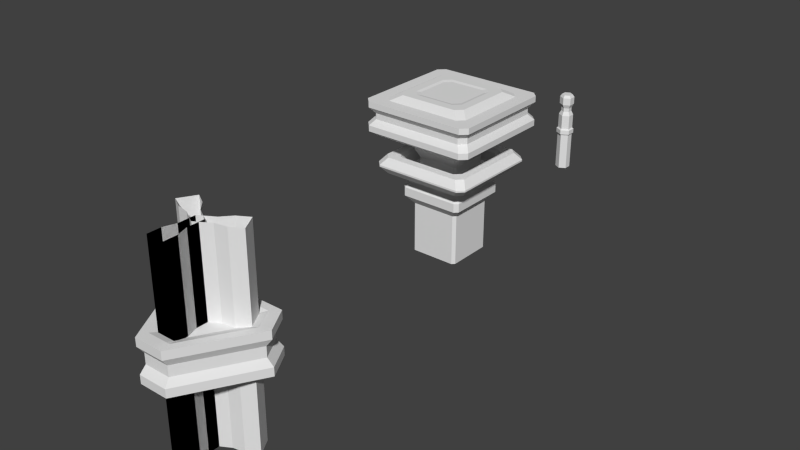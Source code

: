 # Source: buildings.blend  (saved by Blender 2.76.0; exported with 4.5.12 LTS)
import bpy
from mathutils import Matrix  # noqa: F401  (used for matrix-valued properties, if any)

bpy.ops.wm.read_factory_settings(use_empty=True)
scene = bpy.context.scene
scene.name = 'Scene'

# ---- collections
col_collection_1 = bpy.data.collections.new('Collection 1'); scene.collection.children.link(col_collection_1)

# ---- world
world_world = bpy.data.worlds.new('World'); scene.world = world_world
world_world.color = (0.05088, 0.05088, 0.05088)
world_world.use_sun_shadow = False
world_world.sun_shadow_jitter_overblur = 0.0
world_world.cycles.sampling_method = 'MANUAL'
world_world.cycles.sample_map_resolution = 256

# ---- meshes
me_cylinder = bpy.data.meshes.new('Cylinder')
me_cylinder.from_pydata([(-0.3292, 0.3247, 0.2041), (-0.4458, 0.1228, 0.2041), (-0.1165, -0.4475, 0.2041), (0.1165, -0.4475, 0.2041), (0.1165, -0.4475, -0.2041), (-0.1165, -0.4475, -0.2041), (0.143, -0.5492, -0.2041), (-0.143, -0.5492, -0.2041), (-0.143, -0.5492, 0.2041), (0.143, -0.5492, 0.2041), (-0.5471, 0.1507, -0.2041), (-0.4041, 0.3985, -0.2041), (-0.4041, 0.3985, 0.2041), (-0.5471, 0.1507, 0.2041), (0.4041, 0.3985, -0.2041), (0.5471, 0.1507, -0.2041), (0.5471, 0.1507, 0.2041), (0.4041, 0.3985, 0.2041), (-0.3292, 0.3247, -0.2041), (-0.4458, 0.1228, -0.2041), (0.3292, 0.3247, 0.2041), (0.4458, 0.1228, 0.2041), (0.4458, 0.1228, -0.2041), (0.3292, 0.3247, -0.2041), (-0.2199, 0.2169, -0.161), (0.2199, 0.2169, -0.161), (0.2978, 0.08204, -0.161), (-0.07785, -0.2989, -0.161), (-0.2978, 0.08204, -0.161), (-0.2978, 0.08204, 0.161), (-0.2199, 0.2169, 0.161), (0.07785, -0.2989, 0.161), (-0.07785, -0.2989, 0.161), (0.07785, -0.2989, -0.161), (0.2199, 0.2169, 0.161), (0.2978, 0.08204, 0.161), (0.143, -0.5492, -0.1224), (0.1292, -0.4962, -0.05061), (0.1292, -0.4962, 0.05061), (0.143, -0.5492, 0.1224), (-0.143, -0.5492, 0.1224), (-0.1292, -0.4962, 0.05061), (-0.1292, -0.4962, -0.05061), (-0.143, -0.5492, -0.1224), (-0.4041, 0.3985, 0.1224), (-0.3651, 0.36, 0.05061), (-0.3651, 0.36, -0.05061), (-0.4041, 0.3985, -0.1224), (-0.5471, 0.1507, -0.1224), (-0.4943, 0.1362, -0.05061), (-0.4943, 0.1362, 0.05061), (-0.5471, 0.1507, 0.1224), (0.5471, 0.1507, 0.1224), (0.4943, 0.1362, 0.05061), (0.4943, 0.1362, -0.05061), (0.5471, 0.1507, -0.1224), (0.4041, 0.3985, -0.1224), (0.3651, 0.36, -0.05061), (0.3651, 0.36, 0.05061), (0.4041, 0.3985, 0.1224)], [], [(52, 16, 9, 39), (9, 16, 21, 3), (23, 22, 26, 25), (44, 12, 17, 59), (40, 8, 13, 51), (39, 9, 8, 40), (47, 11, 10, 48), (55, 15, 14, 56), (8, 9, 3, 2), (3, 21, 35, 31), (10, 11, 18, 19), (7, 10, 19, 5), (14, 15, 22, 23), (17, 12, 0, 20), (6, 7, 5, 4), (11, 14, 23, 18), (12, 13, 1, 0), (16, 17, 20, 21), (13, 8, 2, 1), (15, 6, 4, 22), (30, 29, 32, 31, 35, 34), (33, 27, 28, 24, 25, 26), (21, 20, 34, 35), (2, 3, 31, 32), (20, 0, 30, 34), (5, 19, 28, 27), (4, 5, 27, 33), (19, 18, 24, 28), (1, 2, 32, 29), (18, 23, 25, 24), (22, 4, 33, 26), (0, 1, 29, 30), (16, 52, 59, 17), (52, 53, 58, 59), (53, 54, 57, 58), (54, 55, 56, 57), (12, 44, 51, 13), (44, 45, 50, 51), (45, 46, 49, 50), (46, 47, 48, 49), (6, 36, 43, 7), (36, 37, 42, 43), (37, 38, 41, 42), (38, 39, 40, 41), (7, 43, 48, 10), (43, 42, 49, 48), (42, 41, 50, 49), (41, 40, 51, 50), (11, 47, 56, 14), (47, 46, 57, 56), (46, 45, 58, 57), (45, 44, 59, 58), (15, 55, 36, 6), (55, 54, 37, 36), (54, 53, 38, 37), (53, 52, 39, 38)])
_uv = me_cylinder.uv_layers.new(name='UVMap')
_uv.uv.foreach_set('vector', [0.249, 0.4754, 0.2568, 0.6395, 0.2568, 0.6395, 0.249, 0.4754, 0.2568, 0.6395, 0.2568, 0.6395, 0.2568, 0.6395, 0.2568, 0.6395, 0.2568, 0.6395, 0.2568, 0.6395, 0.2568, 0.6395, 0.2568, 0.6395, 0.249, 0.4754, 0.2568, 0.6395, 0.2568, 0.6395, 0.249, 0.4754, 0.249, 0.4754, 0.2568, 0.6395, 0.2568, 0.6395, 0.249, 0.4754, 0.249, 0.4754, 0.2568, 0.6395, 0.2568, 0.6395, 0.249, 0.4754, 0.249, 0.4754, 0.2568, 0.6395, 0.2568, 0.6395, 0.249, 0.4754, 0.249, 0.4754, 0.2568, 0.6395, 0.2568, 0.6395, 0.249, 0.4754, 0.2568, 0.6395, 0.2568, 0.6395, 0.2568, 0.6395, 0.2568, 0.6395, 0.2568, 0.6395, 0.2568, 0.6395, 0.2568, 0.6395, 0.2568, 0.6395, 0.2568, 0.6395, 0.2568, 0.6395, 0.2568, 0.6395, 0.2568, 0.6395, 0.2568, 0.6395, 0.2568, 0.6395, 0.2568, 0.6395, 0.2568, 0.6395, 0.2568, 0.6395, 0.2568, 0.6395, 0.2568, 0.6395, 0.2568, 0.6395, 0.2568, 0.6395, 0.2568, 0.6395, 0.2568, 0.6395, 0.2568, 0.6395, 0.2568, 0.6395, 0.2568, 0.6395, 0.2568, 0.6395, 0.2568, 0.6395, 0.2568, 0.6395, 0.2568, 0.6395, 0.2568, 0.6395, 0.2568, 0.6395, 0.2568, 0.6395, 0.2568, 0.6395, 0.2568, 0.6395, 0.2568, 0.6395, 0.2568, 0.6395, 0.2568, 0.6395, 0.2568, 0.6395, 0.2568, 0.6395, 0.2568, 0.6395, 0.2568, 0.6395, 0.2568, 0.6395, 0.2568, 0.6395, 0.2568, 0.6395, 0.2568, 0.6395, 0.2568, 0.6395, 0.2568, 0.6395, 0.744, 0.6247, 0.744, 0.6247, 0.744, 0.6247, 0.744, 0.6247, 0.744, 0.6247, 0.744, 0.6247, 0.744, 0.6247, 0.744, 0.6247, 0.744, 0.6247, 0.744, 0.6247, 0.744, 0.6247, 0.744, 0.6247, 0.2568, 0.6395, 0.2568, 0.6395, 0.2568, 0.6395, 0.2568, 0.6395, 0.2568, 0.6395, 0.2568, 0.6395, 0.2568, 0.6395, 0.2568, 0.6395, 0.2568, 0.6395, 0.2568, 0.6395, 0.2568, 0.6395, 0.2568, 0.6395, 0.2568, 0.6395, 0.2568, 0.6395, 0.2568, 0.6395, 0.2568, 0.6395, 0.2568, 0.6395, 0.2568, 0.6395, 0.2568, 0.6395, 0.2568, 0.6395, 0.2568, 0.6395, 0.2568, 0.6395, 0.2568, 0.6395, 0.2568, 0.6395, 0.2568, 0.6395, 0.2568, 0.6395, 0.2568, 0.6395, 0.2568, 0.6395, 0.2568, 0.6395, 0.2568, 0.6395, 0.2568, 0.6395, 0.2568, 0.6395, 0.2568, 0.6395, 0.2568, 0.6395, 0.2568, 0.6395, 0.2568, 0.6395, 0.2568, 0.6395, 0.2568, 0.6395, 0.2568, 0.6395, 0.2568, 0.6395, 0.2568, 0.6395, 0.249, 0.4754, 0.249, 0.4754, 0.2568, 0.6395, 0.249, 0.4754, 0.249, 0.4754, 0.249, 0.4754, 0.249, 0.4754, 0.7583, 0.4844, 0.7583, 0.4844, 0.7583, 0.4844, 0.7583, 0.4844, 0.249, 0.4754, 0.249, 0.4754, 0.249, 0.4754, 0.249, 0.4754, 0.2568, 0.6395, 0.249, 0.4754, 0.249, 0.4754, 0.2568, 0.6395, 0.249, 0.4754, 0.249, 0.4754, 0.249, 0.4754, 0.249, 0.4754, 0.7583, 0.4844, 0.7583, 0.4844, 0.7583, 0.4844, 0.7583, 0.4844, 0.249, 0.4754, 0.249, 0.4754, 0.249, 0.4754, 0.249, 0.4754, 0.2568, 0.6395, 0.249, 0.4754, 0.249, 0.4754, 0.2568, 0.6395, 0.249, 0.4754, 0.249, 0.4754, 0.249, 0.4754, 0.249, 0.4754, 0.7583, 0.4844, 0.7583, 0.4844, 0.7583, 0.4844, 0.7583, 0.4844, 0.249, 0.4754, 0.249, 0.4754, 0.249, 0.4754, 0.249, 0.4754, 0.2568, 0.6395, 0.249, 0.4754, 0.249, 0.4754, 0.2568, 0.6395, 0.249, 0.4754, 0.249, 0.4754, 0.249, 0.4754, 0.249, 0.4754, 0.7583, 0.4844, 0.7583, 0.4844, 0.7583, 0.4844, 0.7583, 0.4844, 0.249, 0.4754, 0.249, 0.4754, 0.249, 0.4754, 0.249, 0.4754, 0.2568, 0.6395, 0.249, 0.4754, 0.249, 0.4754, 0.2568, 0.6395, 0.249, 0.4754, 0.249, 0.4754, 0.249, 0.4754, 0.249, 0.4754, 0.7583, 0.4844, 0.7583, 0.4844, 0.7583, 0.4844, 0.7583, 0.4844, 0.249, 0.4754, 0.249, 0.4754, 0.249, 0.4754, 0.249, 0.4754, 0.2568, 0.6395, 0.249, 0.4754, 0.249, 0.4754, 0.2568, 0.6395, 0.249, 0.4754, 0.249, 0.4754, 0.249, 0.4754, 0.249, 0.4754, 0.7583, 0.4844, 0.7583, 0.4844, 0.7583, 0.4844, 0.7583, 0.4844, 0.249, 0.4754, 0.249, 0.4754, 0.249, 0.4754, 0.249, 0.4754])
me_cylinder.use_remesh_preserve_volume = False
me_cylinder.use_remesh_preserve_attributes = False
me_cylinder.use_mirror_vertex_groups = False
me_cylinder.update()
me_cube = bpy.data.meshes.new('Cube')
me_cube.from_pydata([(-0.08944, -0.3845, 1.0), (0.08944, -0.3845, 1.0), (-0.08944, -0.3845, -1.0), (0.08944, -0.3845, -1.0), (0.08944, -0.253, 1.0), (0.05012, -0.1391, 1.0), (0.05012, 0.02761, 1.0), (0.05012, 0.02761, -1.0), (0.05012, -0.1391, -1.0), (0.08944, -0.253, -1.0), (-0.05012, 0.02761, 1.0), (-0.05012, -0.1391, 1.0), (-0.08944, -0.253, 1.0), (-0.08944, -0.253, -1.0), (-0.05012, -0.1391, -1.0), (-0.05012, 0.02761, -1.0), (-0.2883, 0.2697, 1.0), (-0.3777, 0.1148, 1.0), (-0.2883, 0.2697, -1.0), (-0.3777, 0.1148, -1.0), (-0.2638, 0.04905, 1.0), (-0.1455, 0.02613, 1.0), (-0.001151, -0.05721, 1.0), (-0.001151, -0.05721, -1.0), (-0.1455, 0.02613, -1.0), (-0.2638, 0.04905, -1.0), (0.04897, 0.0296, 1.0), (-0.09537, 0.1129, 1.0), (-0.1744, 0.204, 1.0), (-0.1744, 0.204, -1.0), (-0.09537, 0.1129, -1.0), (0.04897, 0.0296, -1.0), (0.3777, 0.1148, 1.0), (0.2883, 0.2697, 1.0), (0.3777, 0.1148, -1.0), (0.2883, 0.2697, -1.0), (0.1744, 0.204, 1.0), (0.09537, 0.1129, 1.0), (-0.04897, 0.0296, 1.0), (-0.04897, 0.0296, -1.0), (0.09537, 0.1129, -1.0), (0.1744, 0.204, -1.0), (0.001152, -0.05721, 1.0), (0.1455, 0.02613, 1.0), (0.2638, 0.04905, 1.0), (0.2638, 0.04905, -1.0), (0.1455, 0.02613, -1.0), (0.001152, -0.05721, -1.0), (-0.08944, -0.3845, 1.0), (0.08944, -0.3845, 1.0), (-0.08944, -0.3845, -1.0), (0.08944, -0.3845, -1.0), (0.08944, -0.253, 1.0), (0.05012, -0.1391, 1.0), (0.05012, 0.02761, 1.0), (0.05012, 0.02761, -1.0), (0.05012, -0.1391, -1.0), (0.08944, -0.253, -1.0), (-0.05012, 0.02761, 1.0), (-0.05012, -0.1391, 1.0), (-0.08944, -0.253, 1.0), (-0.08944, -0.253, -1.0), (-0.05012, -0.1391, -1.0), (-0.05012, 0.02761, -1.0)], [], [(9, 8, 5, 4), (3, 9, 4, 1), (3, 1, 0, 2), (8, 7, 6, 5), (0, 12, 13, 2), (12, 11, 14, 13), (11, 10, 15, 14), (25, 24, 21, 20), (19, 25, 20, 17), (19, 17, 16, 18), (24, 23, 22, 21), (16, 28, 29, 18), (28, 27, 30, 29), (27, 26, 31, 30), (41, 40, 37, 36), (35, 41, 36, 33), (35, 33, 32, 34), (40, 39, 38, 37), (32, 44, 45, 34), (44, 43, 46, 45), (43, 42, 47, 46), (57, 56, 53, 52), (51, 57, 52, 49), (51, 49, 48, 50), (56, 55, 54, 53), (48, 60, 61, 50), (60, 59, 62, 61), (59, 58, 63, 62)])
_uv = me_cube.uv_layers.new(name='UVMap')
_uv.uv.foreach_set('vector', [0.1604, 0.4951, 0.1604, 0.4951, 0.1604, 0.4951, 0.1604, 0.4951, 0.1604, 0.4951, 0.1604, 0.4951, 0.1604, 0.4951, 0.1604, 0.4951, 0.1604, 0.4951, 0.1604, 0.4951, 0.1604, 0.4951, 0.1604, 0.4951, 0.7559, 0.4803, 0.7559, 0.4803, 0.7559, 0.4803, 0.7559, 0.4803, 0.1604, 0.4951, 0.1604, 0.4951, 0.1604, 0.4951, 0.1604, 0.4951, 0.1604, 0.4951, 0.1604, 0.4951, 0.1604, 0.4951, 0.1604, 0.4951, 0.7559, 0.4803, 0.7559, 0.4803, 0.7559, 0.4803, 0.7559, 0.4803, 0.1604, 0.4951, 0.1604, 0.4951, 0.1604, 0.4951, 0.1604, 0.4951, 0.1604, 0.4951, 0.1604, 0.4951, 0.1604, 0.4951, 0.1604, 0.4951, 0.1604, 0.4951, 0.1604, 0.4951, 0.1604, 0.4951, 0.1604, 0.4951, 0.7559, 0.4803, 0.7559, 0.4803, 0.7559, 0.4803, 0.7559, 0.4803, 0.1604, 0.4951, 0.1604, 0.4951, 0.1604, 0.4951, 0.1604, 0.4951, 0.1604, 0.4951, 0.1604, 0.4951, 0.1604, 0.4951, 0.1604, 0.4951, 0.7559, 0.4803, 0.7559, 0.4803, 0.7559, 0.4803, 0.7559, 0.4803, 0.1604, 0.4951, 0.1604, 0.4951, 0.1604, 0.4951, 0.1604, 0.4951, 0.1604, 0.4951, 0.1604, 0.4951, 0.1604, 0.4951, 0.1604, 0.4951, 0.1604, 0.4951, 0.1604, 0.4951, 0.1604, 0.4951, 0.1604, 0.4951, 0.7559, 0.4803, 0.7559, 0.4803, 0.7559, 0.4803, 0.7559, 0.4803, 0.1604, 0.4951, 0.1604, 0.4951, 0.1604, 0.4951, 0.1604, 0.4951, 0.1604, 0.4951, 0.1604, 0.4951, 0.1604, 0.4951, 0.1604, 0.4951, 0.7559, 0.4803, 0.7559, 0.4803, 0.7559, 0.4803, 0.7559, 0.4803, 0.1604, 0.4951, 0.1604, 0.4951, 0.1604, 0.4951, 0.1604, 0.4951, 0.1604, 0.4951, 0.1604, 0.4951, 0.1604, 0.4951, 0.1604, 0.4951, 0.1604, 0.4951, 0.1604, 0.4951, 0.1604, 0.4951, 0.1604, 0.4951, 0.7559, 0.4803, 0.7559, 0.4803, 0.7559, 0.4803, 0.7559, 0.4803, 0.1604, 0.4951, 0.1604, 0.4951, 0.1604, 0.4951, 0.1604, 0.4951, 0.1604, 0.4951, 0.1604, 0.4951, 0.1604, 0.4951, 0.1604, 0.4951, 0.7559, 0.4803, 0.7559, 0.4803, 0.7559, 0.4803, 0.7559, 0.4803])
me_cube.use_remesh_preserve_volume = False
me_cube.use_remesh_preserve_attributes = False
me_cube.use_mirror_vertex_groups = False
me_cube.update()
me_torus = bpy.data.meshes.new('Torus')
me_torus.from_pydata([(0.5029, 0.5633, 1.058), (0.5633, 0.5029, 1.058), (0.5029, 0.5633, 0.7718), (0.5633, 0.5029, 0.7718), (0.5633, -0.5029, 1.058), (0.5029, -0.5633, 1.058), (0.5633, -0.5029, 0.7718), (0.5029, -0.5633, 0.7718), (-0.5633, 0.5029, 1.058), (-0.5029, 0.5633, 1.058), (-0.5633, 0.5029, 0.7718), (-0.5029, 0.5633, 0.7718), (-0.5029, -0.5633, 1.058), (-0.5633, -0.5029, 1.058), (-0.5029, -0.5633, 0.7718), (-0.5633, -0.5029, 0.7718), (0.5029, -0.5633, 1.001), (0.5633, -0.5029, 1.001), (0.4566, -0.5169, 0.9437), (0.5169, -0.4566, 0.9437), (0.4566, -0.5169, 0.8864), (0.5169, -0.4566, 0.8864), (0.5633, -0.5029, 0.8291), (0.5029, -0.5633, 0.8291), (0.5633, 0.5029, 1.001), (0.5029, 0.5633, 1.001), (0.5169, 0.4566, 0.9437), (0.4566, 0.5169, 0.9437), (0.5169, 0.4566, 0.8864), (0.4566, 0.5169, 0.8864), (0.5029, 0.5633, 0.8291), (0.5633, 0.5029, 0.8291), (-0.5029, 0.5633, 1.001), (-0.5633, 0.5029, 1.001), (-0.4566, 0.5169, 0.9437), (-0.5169, 0.4566, 0.9437), (-0.4566, 0.5169, 0.8864), (-0.5169, 0.4566, 0.8864), (-0.5633, 0.5029, 0.8291), (-0.5029, 0.5633, 0.8291), (-0.5029, -0.5633, 0.8291), (-0.5633, -0.5029, 0.8291), (-0.4566, -0.5169, 0.8864), (-0.5169, -0.4566, 0.8864), (-0.4566, -0.5169, 0.9437), (-0.5169, -0.4566, 0.9437), (-0.5633, -0.5029, 1.001), (-0.5029, -0.5633, 1.001), (0.3726, 0.433, 1.058), (0.433, 0.3726, 1.058), (0.433, -0.3726, 1.058), (0.3726, -0.433, 1.058), (-0.433, 0.3726, 1.058), (-0.3726, 0.433, 1.058), (-0.3726, -0.433, 1.058), (-0.433, -0.3726, 1.058), (0.2862, 0.3466, 1.107), (0.3466, 0.2862, 1.107), (0.3466, -0.2862, 1.107), (0.2862, -0.3466, 1.107), (-0.3466, 0.2862, 1.107), (-0.2862, 0.3466, 1.107), (-0.2862, -0.3466, 1.107), (-0.3466, -0.2862, 1.107), (0.1975, 0.2579, 1.107), (0.2579, 0.1975, 1.107), (0.2579, -0.1975, 1.107), (0.1975, -0.2579, 1.107), (-0.2579, 0.1975, 1.107), (-0.1975, 0.2579, 1.107), (-0.1975, -0.2579, 1.107), (-0.2579, -0.1975, 1.107), (0.2252, 0.1648, 1.1), (0.1648, 0.2252, 1.1), (0.1648, -0.2252, 1.1), (0.2252, -0.1648, 1.1), (-0.1648, 0.2252, 1.1), (-0.2252, 0.1648, 1.1), (-0.2252, -0.1648, 1.1), (-0.1648, -0.2252, 1.1), (0.4242, -0.4751, 0.7118), (0.4751, -0.4242, 0.7118), (0.4751, 0.4242, 0.7118), (0.4242, 0.4751, 0.7118), (-0.4242, 0.4751, 0.7118), (-0.4751, 0.4242, 0.7118), (-0.4751, -0.4242, 0.7118), (-0.4242, -0.4751, 0.7118), (0.2993, -0.3353, 0.7118), (0.3353, -0.2993, 0.7118), (0.3353, 0.2993, 0.7118), (0.2993, 0.3353, 0.7118), (-0.2993, 0.3353, 0.7118), (-0.3353, 0.2993, 0.7118), (-0.3353, -0.2993, 0.7118), (-0.2993, -0.3353, 0.7118), (0.2013, -0.2254, 0.7465), (0.2254, -0.2013, 0.7465), (0.2254, 0.2013, 0.7465), (0.2013, 0.2254, 0.7465), (-0.2013, 0.2254, 0.7465), (-0.2254, 0.2013, 0.7465), (-0.2254, -0.2013, 0.7465), (-0.2013, -0.2254, 0.7465), (-0.2223, -0.249, 0.6544), (-0.249, -0.2223, 0.6544), (-0.249, 0.2223, 0.6544), (-0.2223, 0.249, 0.6544), (0.2223, 0.249, 0.6544), (0.249, 0.2223, 0.6544), (0.249, -0.2223, 0.6544), (0.2223, -0.249, 0.6544), (0.249, 0.2223, 0.5687), (0.249, -0.2223, 0.5687), (-0.2223, 0.249, 0.5687), (0.2223, 0.249, 0.5687), (-0.249, -0.2223, 0.5687), (-0.249, 0.2223, 0.5687), (0.2223, -0.249, 0.5687), (-0.2223, -0.249, 0.5687), (0.209, 0.1866, 0.487), (0.209, -0.1866, 0.487), (-0.1866, 0.209, 0.487), (0.1866, 0.209, 0.487), (-0.209, -0.1866, 0.487), (-0.209, 0.1866, 0.487), (0.1866, -0.209, 0.487), (-0.1866, -0.209, 0.487), (0.209, 0.1866, 0.4199), (0.209, -0.1866, 0.4199), (-0.1866, 0.209, 0.4199), (0.1866, 0.209, 0.4199), (-0.209, -0.1866, 0.4199), (-0.209, 0.1866, 0.4199), (0.1866, -0.209, 0.4199), (-0.1866, -0.209, 0.4199), (0.2459, 0.2196, 0.3173), (0.2459, -0.2196, 0.3173), (-0.2196, 0.2459, 0.3173), (0.2196, 0.2459, 0.3173), (-0.2459, -0.2196, 0.3173), (-0.2459, 0.2196, 0.3173), (0.2196, -0.2459, 0.3173), (-0.2196, -0.2459, 0.3173), (0.2459, 0.2196, -0.4754), (0.2459, -0.2196, -0.4754), (-0.2196, 0.2459, -0.4754), (0.2196, 0.2459, -0.4754), (-0.2459, -0.2196, -0.4754), (-0.2459, 0.2196, -0.4754), (0.2196, -0.2459, -0.4754), (-0.2196, -0.2459, -0.4754), (-0.4969, -0.4374, 0.42), (-0.4399, -0.3805, 0.3492), (-0.3805, -0.4399, 0.3492), (-0.4374, -0.4969, 0.42), (-0.4374, -0.4969, 0.437), (-0.3805, -0.4399, 0.5078), (-0.4399, -0.3805, 0.5078), (-0.4969, -0.4374, 0.437), (-0.4374, 0.4969, 0.42), (-0.3805, 0.4399, 0.3492), (-0.4399, 0.3805, 0.3492), (-0.4969, 0.4374, 0.42), (-0.4969, 0.4374, 0.437), (-0.4399, 0.3805, 0.5078), (-0.3805, 0.4399, 0.5078), (-0.4374, 0.4969, 0.437), (0.4374, -0.4969, 0.42), (0.3805, -0.4399, 0.3492), (0.4399, -0.3805, 0.3492), (0.4969, -0.4374, 0.42), (0.4969, -0.4374, 0.437), (0.4399, -0.3805, 0.5078), (0.3805, -0.4399, 0.5078), (0.4374, -0.4969, 0.437), (0.4969, 0.4374, 0.42), (0.4399, 0.3805, 0.3492), (0.3805, 0.4399, 0.3492), (0.4374, 0.4969, 0.42), (0.4374, 0.4969, 0.437), (0.3805, 0.4399, 0.5078), (0.4399, 0.3805, 0.5078), (0.4969, 0.4374, 0.437), (-0.2976, -0.357, 0.5078), (-0.2694, -0.3288, 0.4728), (-0.3288, -0.2694, 0.4728), (-0.357, -0.2976, 0.5078), (-0.357, 0.2976, 0.5078), (-0.3288, 0.2694, 0.4728), (-0.2694, 0.3288, 0.4728), (-0.2976, 0.357, 0.5078), (-0.2976, 0.357, 0.3492), (-0.2694, 0.3288, 0.3842), (-0.3288, 0.2694, 0.3842), (-0.357, 0.2976, 0.3492), (-0.357, -0.2976, 0.3492), (-0.3288, -0.2694, 0.3842), (-0.2694, -0.3288, 0.3842), (-0.2976, -0.357, 0.3492), (0.2976, 0.357, 0.5078), (0.2694, 0.3288, 0.4728), (0.3288, 0.2694, 0.4728), (0.357, 0.2976, 0.5078), (0.357, 0.2976, 0.3492), (0.3288, 0.2694, 0.3842), (0.2694, 0.3288, 0.3842), (0.2976, 0.357, 0.3492), (0.357, -0.2976, 0.5078), (0.3288, -0.2694, 0.4728), (0.2694, -0.3288, 0.4728), (0.2976, -0.357, 0.5078), (0.2976, -0.357, 0.3492), (0.2694, -0.3288, 0.3842), (0.3288, -0.2694, 0.3842), (0.357, -0.2976, 0.3492), (-0.2196, -0.2459, 0.2789), (-0.2839, -0.318, 0.1935), (-0.2839, -0.318, 0.1081), (-0.2196, -0.2459, 0.02269), (0.2196, -0.2459, 0.02269), (0.2839, -0.318, 0.1081), (0.2839, -0.318, 0.1935), (0.2196, -0.2459, 0.2789), (0.2196, 0.2459, 0.2789), (0.2839, 0.318, 0.1935), (0.2839, 0.318, 0.1081), (0.2196, 0.2459, 0.02269), (-0.2196, 0.2459, 0.02269), (-0.2839, 0.318, 0.1081), (-0.2839, 0.318, 0.1935), (-0.2196, 0.2459, 0.2789), (0.2459, 0.2196, 0.2789), (0.318, 0.2839, 0.1935), (0.318, 0.2839, 0.1081), (0.2459, 0.2196, 0.02269), (-0.2459, -0.2196, 0.2789), (-0.318, -0.2839, 0.1935), (-0.318, -0.2839, 0.1081), (-0.2459, -0.2196, 0.02269), (-0.2459, 0.2196, 0.2789), (-0.318, 0.2839, 0.1935), (-0.318, 0.2839, 0.1081), (-0.2459, 0.2196, 0.02269), (0.2459, -0.2196, 0.2789), (0.318, -0.2839, 0.1935), (0.318, -0.2839, 0.1081), (0.2459, -0.2196, 0.02269)], [], [(8, 13, 55, 52), (5, 12, 47, 16), (31, 22, 6, 3), (39, 30, 2, 11), (23, 40, 14, 7), (24, 17, 19, 26), (41, 38, 10, 15), (45, 35, 37, 43), (43, 37, 38, 41), (48, 53, 61, 56), (4, 1, 49, 50), (34, 27, 29, 36), (36, 29, 30, 39), (46, 33, 35, 45), (0, 9, 53, 48), (16, 47, 44, 18), (18, 44, 42, 20), (20, 42, 40, 23), (12, 5, 51, 54), (26, 19, 21, 28), (28, 21, 22, 31), (32, 25, 27, 34), (56, 61, 69, 64), (13, 8, 33, 46), (11, 2, 83, 84), (9, 0, 25, 32), (58, 57, 65, 66), (54, 51, 59, 62), (50, 49, 57, 58), (52, 55, 63, 60), (68, 71, 78, 77), (60, 63, 71, 68), (64, 69, 76, 73), (62, 59, 67, 70), (74, 75, 72, 73, 76, 77, 78, 79), (70, 67, 74, 79), (66, 65, 72, 75), (23, 7, 6, 22), (31, 3, 2, 30), (39, 11, 10, 38), (47, 12, 13, 46), (5, 16, 17, 4), (16, 18, 19, 17), (18, 20, 21, 19), (20, 23, 22, 21), (1, 24, 25, 0), (24, 26, 27, 25), (26, 28, 29, 27), (28, 31, 30, 29), (9, 32, 33, 8), (32, 34, 35, 33), (34, 36, 37, 35), (36, 39, 38, 37), (14, 40, 41, 15), (40, 42, 43, 41), (42, 44, 45, 43), (44, 47, 46, 45), (4, 50, 51, 5), (55, 13, 12, 54), (53, 9, 8, 52), (0, 48, 49, 1), (54, 62, 63, 55), (61, 53, 52, 60), (48, 56, 57, 49), (59, 51, 50, 58), (60, 68, 69, 61), (65, 57, 56, 64), (58, 66, 67, 59), (71, 63, 62, 70), (66, 75, 74, 67), (78, 71, 70, 79), (76, 69, 68, 77), (64, 73, 72, 65), (1, 4, 17, 24), (82, 81, 89, 90), (10, 11, 84, 85), (7, 14, 87, 80), (14, 15, 86, 87), (2, 3, 82, 83), (6, 7, 80, 81), (3, 6, 81, 82), (15, 10, 85, 86), (93, 92, 100, 101), (86, 85, 93, 94), (87, 86, 94, 95), (83, 82, 90, 91), (84, 83, 91, 92), (80, 87, 95, 88), (85, 84, 92, 93), (81, 80, 88, 89), (100, 99, 108, 107), (89, 88, 96, 97), (90, 89, 97, 98), (94, 93, 101, 102), (95, 94, 102, 103), (91, 90, 98, 99), (92, 91, 99, 100), (88, 95, 103, 96), (102, 101, 106, 105), (98, 97, 110, 109), (97, 96, 111, 110), (101, 100, 107, 106), (96, 103, 104, 111), (108, 109, 112, 115), (103, 102, 105, 104), (99, 98, 109, 108), (113, 118, 126, 121), (104, 105, 116, 119), (105, 106, 117, 116), (109, 110, 113, 112), (110, 111, 118, 113), (106, 107, 114, 117), (111, 104, 119, 118), (107, 108, 115, 114), (124, 125, 133, 132), (117, 114, 122, 125), (118, 119, 127, 126), (114, 115, 123, 122), (115, 112, 120, 123), (119, 116, 124, 127), (116, 117, 125, 124), (112, 113, 121, 120), (131, 128, 136, 139), (120, 121, 129, 128), (121, 126, 134, 129), (125, 122, 130, 133), (126, 127, 135, 134), (122, 123, 131, 130), (123, 120, 128, 131), (127, 124, 132, 135), (220, 219, 151, 150), (135, 132, 140, 143), (132, 133, 141, 140), (128, 129, 137, 136), (129, 134, 142, 137), (133, 130, 138, 141), (134, 135, 143, 142), (130, 131, 139, 138), (228, 227, 147, 146), (227, 235, 144, 147), (219, 239, 148, 151), (239, 243, 149, 148), (235, 247, 145, 144), (247, 220, 150, 145), (243, 228, 146, 149), (203, 182, 181, 200), (189, 194, 193, 190), (183, 172, 171, 176), (175, 156, 155, 168), (165, 188, 191, 166), (209, 214, 213, 210), (183, 176, 179, 180), (157, 174, 211, 184), (185, 198, 197, 186), (167, 160, 163, 164), (167, 180, 179, 160), (175, 168, 171, 172), (165, 158, 187, 188), (181, 166, 191, 200), (173, 182, 203, 208), (159, 164, 163, 152), (161, 178, 207, 192), (177, 170, 215, 204), (161, 192, 195, 162), (153, 196, 199, 154), (211, 174, 173, 208), (201, 206, 205, 202), (207, 178, 177, 204), (153, 162, 195, 196), (186, 197, 194, 189), (202, 205, 214, 209), (215, 170, 169, 212), (210, 213, 198, 185), (190, 193, 206, 201), (169, 154, 199, 212), (153, 154, 155, 152), (157, 158, 159, 156), (165, 166, 167, 164), (161, 162, 163, 160), (181, 182, 183, 180), (177, 178, 179, 176), (173, 174, 175, 172), (169, 170, 171, 168), (158, 165, 164, 159), (162, 153, 152, 163), (174, 157, 156, 175), (154, 169, 168, 155), (166, 181, 180, 167), (178, 161, 160, 179), (182, 173, 172, 183), (170, 177, 176, 171), (155, 156, 159, 152), (189, 190, 191, 188), (201, 202, 203, 200), (197, 198, 199, 196), (213, 214, 215, 212), (205, 206, 207, 204), (209, 210, 211, 208), (193, 194, 195, 192), (185, 186, 187, 184), (194, 197, 196, 195), (198, 213, 212, 199), (210, 185, 184, 211), (186, 189, 188, 187), (206, 193, 192, 207), (190, 201, 200, 191), (214, 205, 204, 215), (202, 209, 208, 203), (157, 184, 187, 158), (141, 138, 231, 240), (240, 231, 230, 241), (241, 230, 229, 242), (242, 229, 228, 243), (137, 142, 223, 244), (244, 223, 222, 245), (245, 222, 221, 246), (246, 221, 220, 247), (136, 137, 244, 232), (232, 244, 245, 233), (233, 245, 246, 234), (234, 246, 247, 235), (140, 141, 240, 236), (236, 240, 241, 237), (237, 241, 242, 238), (238, 242, 243, 239), (143, 140, 236, 216), (216, 236, 237, 217), (217, 237, 238, 218), (218, 238, 239, 219), (139, 136, 232, 224), (224, 232, 233, 225), (225, 233, 234, 226), (226, 234, 235, 227), (138, 139, 224, 231), (231, 224, 225, 230), (230, 225, 226, 229), (229, 226, 227, 228), (142, 143, 216, 223), (223, 216, 217, 222), (222, 217, 218, 221), (221, 218, 219, 220)])
_uv = me_torus.uv_layers.new(name='UVMap')
_uv.uv.foreach_set('vector', [0.1899, 0.5394, 0.1899, 0.5394, 0.1899, 0.5394, 0.1899, 0.5394, 0.1899, 0.5394, 0.1899, 0.5394, 0.1899, 0.5394, 0.1899, 0.5394, 0.1899, 0.5394, 0.1899, 0.5394, 0.1899, 0.5394, 0.1899, 0.5394, 0.1899, 0.5394, 0.1899, 0.5394, 0.1899, 0.5394, 0.1899, 0.5394, 0.1899, 0.5394, 0.1899, 0.5394, 0.1899, 0.5394, 0.1899, 0.5394, 0.1899, 0.5394, 0.1899, 0.5394, 0.1899, 0.5394, 0.1899, 0.5394, 0.1899, 0.5394, 0.1899, 0.5394, 0.1899, 0.5394, 0.1899, 0.5394, 0.7362, 0.5049, 0.7362, 0.5049, 0.7362, 0.5049, 0.7362, 0.5049, 0.1899, 0.5394, 0.1899, 0.5394, 0.1899, 0.5394, 0.1899, 0.5394, 0.1899, 0.5394, 0.1899, 0.5394, 0.1899, 0.5394, 0.1899, 0.5394, 0.1899, 0.5394, 0.1899, 0.5394, 0.1899, 0.5394, 0.1899, 0.5394, 0.7362, 0.5049, 0.7362, 0.5049, 0.7362, 0.5049, 0.7362, 0.5049, 0.1899, 0.5394, 0.1899, 0.5394, 0.1899, 0.5394, 0.1899, 0.5394, 0.1899, 0.5394, 0.1899, 0.5394, 0.1899, 0.5394, 0.1899, 0.5394, 0.1899, 0.5394, 0.1899, 0.5394, 0.1899, 0.5394, 0.1899, 0.5394, 0.1899, 0.5394, 0.1899, 0.5394, 0.1899, 0.5394, 0.1899, 0.5394, 0.7362, 0.5049, 0.7362, 0.5049, 0.7362, 0.5049, 0.7362, 0.5049, 0.1899, 0.5394, 0.1899, 0.5394, 0.1899, 0.5394, 0.1899, 0.5394, 0.1899, 0.5394, 0.1899, 0.5394, 0.1899, 0.5394, 0.1899, 0.5394, 0.7362, 0.5049, 0.7362, 0.5049, 0.7362, 0.5049, 0.7362, 0.5049, 0.1899, 0.5394, 0.1899, 0.5394, 0.1899, 0.5394, 0.1899, 0.5394, 0.1899, 0.5394, 0.1899, 0.5394, 0.1899, 0.5394, 0.1899, 0.5394, 0.1899, 0.5394, 0.1899, 0.5394, 0.1899, 0.5394, 0.1899, 0.5394, 0.1899, 0.5394, 0.1899, 0.5394, 0.1899, 0.5394, 0.1899, 0.5394, 0.1899, 0.5394, 0.1899, 0.5394, 0.1899, 0.5394, 0.1899, 0.5394, 0.1899, 0.5394, 0.1899, 0.5394, 0.1899, 0.5394, 0.1899, 0.5394, 0.1899, 0.5394, 0.1899, 0.5394, 0.1899, 0.5394, 0.1899, 0.5394, 0.1899, 0.5394, 0.1899, 0.5394, 0.1899, 0.5394, 0.1899, 0.5394, 0.1899, 0.5394, 0.1899, 0.5394, 0.1899, 0.5394, 0.1899, 0.5394, 0.1899, 0.5394, 0.1899, 0.5394, 0.1899, 0.5394, 0.1899, 0.5394, 0.1899, 0.5394, 0.1899, 0.5394, 0.1899, 0.5394, 0.1899, 0.5394, 0.1899, 0.5394, 0.1899, 0.5394, 0.1899, 0.5394, 0.1899, 0.5394, 0.1899, 0.5394, 0.1899, 0.5394, 0.1899, 0.5394, 0.1899, 0.5394, 0.1899, 0.5394, 0.1899, 0.5394, 0.1899, 0.5394, 0.1899, 0.5394, 0.2293, 0.4951, 0.2293, 0.4951, 0.2293, 0.4951, 0.2293, 0.4951, 0.2293, 0.4951, 0.2293, 0.4951, 0.2293, 0.4951, 0.2293, 0.4951, 0.1899, 0.5394, 0.1899, 0.5394, 0.1899, 0.5394, 0.1899, 0.5394, 0.1899, 0.5394, 0.1899, 0.5394, 0.1899, 0.5394, 0.1899, 0.5394, 0.1899, 0.5394, 0.1899, 0.5394, 0.1899, 0.5394, 0.1899, 0.5394, 0.1899, 0.5394, 0.1899, 0.5394, 0.1899, 0.5394, 0.1899, 0.5394, 0.1899, 0.5394, 0.1899, 0.5394, 0.1899, 0.5394, 0.1899, 0.5394, 0.1899, 0.5394, 0.1899, 0.5394, 0.1899, 0.5394, 0.1899, 0.5394, 0.1899, 0.5394, 0.1899, 0.5394, 0.1899, 0.5394, 0.1899, 0.5394, 0.1899, 0.5394, 0.1899, 0.5394, 0.1899, 0.5394, 0.1899, 0.5394, 0.7362, 0.5049, 0.7362, 0.5049, 0.7362, 0.5049, 0.7362, 0.5049, 0.1899, 0.5394, 0.1899, 0.5394, 0.1899, 0.5394, 0.1899, 0.5394, 0.1899, 0.5394, 0.1899, 0.5394, 0.1899, 0.5394, 0.1899, 0.5394, 0.1899, 0.5394, 0.1899, 0.5394, 0.1899, 0.5394, 0.1899, 0.5394, 0.7362, 0.5049, 0.7362, 0.5049, 0.7362, 0.5049, 0.7362, 0.5049, 0.1899, 0.5394, 0.1899, 0.5394, 0.1899, 0.5394, 0.1899, 0.5394, 0.1899, 0.5394, 0.1899, 0.5394, 0.1899, 0.5394, 0.1899, 0.5394, 0.1899, 0.5394, 0.1899, 0.5394, 0.1899, 0.5394, 0.1899, 0.5394, 0.7362, 0.5049, 0.7362, 0.5049, 0.7362, 0.5049, 0.7362, 0.5049, 0.1899, 0.5394, 0.1899, 0.5394, 0.1899, 0.5394, 0.1899, 0.5394, 0.1899, 0.5394, 0.1899, 0.5394, 0.1899, 0.5394, 0.1899, 0.5394, 0.1899, 0.5394, 0.1899, 0.5394, 0.1899, 0.5394, 0.1899, 0.5394, 0.7362, 0.5049, 0.7362, 0.5049, 0.7362, 0.5049, 0.7362, 0.5049, 0.1899, 0.5394, 0.1899, 0.5394, 0.1899, 0.5394, 0.1899, 0.5394, 0.1899, 0.5394, 0.1899, 0.5394, 0.1899, 0.5394, 0.1899, 0.5394, 0.1899, 0.5394, 0.1899, 0.5394, 0.1899, 0.5394, 0.1899, 0.5394, 0.1899, 0.5394, 0.1899, 0.5394, 0.1899, 0.5394, 0.1899, 0.5394, 0.1899, 0.5394, 0.1899, 0.5394, 0.1899, 0.5394, 0.1899, 0.5394, 0.1899, 0.5394, 0.1899, 0.5394, 0.1899, 0.5394, 0.1899, 0.5394, 0.1899, 0.5394, 0.1899, 0.5394, 0.1899, 0.5394, 0.1899, 0.5394, 0.1899, 0.5394, 0.1899, 0.5394, 0.1899, 0.5394, 0.1899, 0.5394, 0.1899, 0.5394, 0.1899, 0.5394, 0.1899, 0.5394, 0.1899, 0.5394, 0.1899, 0.5394, 0.1899, 0.5394, 0.1899, 0.5394, 0.1899, 0.5394, 0.1899, 0.5394, 0.1899, 0.5394, 0.1899, 0.5394, 0.1899, 0.5394, 0.1899, 0.5394, 0.1899, 0.5394, 0.1899, 0.5394, 0.1899, 0.5394, 0.1899, 0.5394, 0.1899, 0.5394, 0.1899, 0.5394, 0.1899, 0.5394, 0.1899, 0.5394, 0.1899, 0.5394, 0.1899, 0.5394, 0.1899, 0.5394, 0.1899, 0.5394, 0.1899, 0.5394, 0.1899, 0.5394, 0.1899, 0.5394, 0.1899, 0.5394, 0.1899, 0.5394, 0.1899, 0.5394, 0.1899, 0.5394, 0.1899, 0.5394, 0.1899, 0.5394, 0.1899, 0.5394, 0.1899, 0.5394, 0.1899, 0.5394, 0.1899, 0.5394, 0.1899, 0.5394, 0.1899, 0.5394, 0.1899, 0.5394, 0.1899, 0.5394, 0.1899, 0.5394, 0.1899, 0.5394, 0.1899, 0.5394, 0.1899, 0.5394, 0.1899, 0.5394, 0.1899, 0.5394, 0.1899, 0.5394, 0.1899, 0.5394, 0.1899, 0.5394, 0.1899, 0.5394, 0.1899, 0.5394, 0.1899, 0.5394, 0.1899, 0.5394, 0.1899, 0.5394, 0.1899, 0.5394, 0.1899, 0.5394, 0.1899, 0.5394, 0.1899, 0.5394, 0.1899, 0.5394, 0.1899, 0.5394, 0.1899, 0.5394, 0.1899, 0.5394, 0.1899, 0.5394, 0.1899, 0.5394, 0.1899, 0.5394, 0.1899, 0.5394, 0.1899, 0.5394, 0.1899, 0.5394, 0.1899, 0.5394, 0.1899, 0.5394, 0.1899, 0.5394, 0.1899, 0.5394, 0.1899, 0.5394, 0.1899, 0.5394, 0.1899, 0.5394, 0.1899, 0.5394, 0.1899, 0.5394, 0.1899, 0.5394, 0.1899, 0.5394, 0.1899, 0.5394, 0.1899, 0.5394, 0.1899, 0.5394, 0.1899, 0.5394, 0.1899, 0.5394, 0.1899, 0.5394, 0.1899, 0.5394, 0.1899, 0.5394, 0.1899, 0.5394, 0.1899, 0.5394, 0.1899, 0.5394, 0.1899, 0.5394, 0.1899, 0.5394, 0.1899, 0.5394, 0.1899, 0.5394, 0.1899, 0.5394, 0.1899, 0.5394, 0.1899, 0.5394, 0.1899, 0.5394, 0.1899, 0.5394, 0.1899, 0.5394, 0.1899, 0.5394, 0.1899, 0.5394, 0.1899, 0.5394, 0.1899, 0.5394, 0.1899, 0.5394, 0.1899, 0.5394, 0.1899, 0.5394, 0.1899, 0.5394, 0.1899, 0.5394, 0.1899, 0.5394, 0.1899, 0.5394, 0.1899, 0.5394, 0.1899, 0.5394, 0.1899, 0.5394, 0.1899, 0.5394, 0.1899, 0.5394, 0.1899, 0.5394, 0.1899, 0.5394, 0.1899, 0.5394, 0.1899, 0.5394, 0.1899, 0.5394, 0.1899, 0.5394, 0.1899, 0.5394, 0.1899, 0.5394, 0.1899, 0.5394, 0.1899, 0.5394, 0.1899, 0.5394, 0.1899, 0.5394, 0.1899, 0.5394, 0.1899, 0.5394, 0.1899, 0.5394, 0.1899, 0.5394, 0.1899, 0.5394, 0.1899, 0.5394, 0.1899, 0.5394, 0.1899, 0.5394, 0.1899, 0.5394, 0.1899, 0.5394, 0.1899, 0.5394, 0.1899, 0.5394, 0.1899, 0.5394, 0.1899, 0.5394, 0.1899, 0.5394, 0.1899, 0.5394, 0.1899, 0.5394, 0.1899, 0.5394, 0.1899, 0.5394, 0.1899, 0.5394, 0.1899, 0.5394, 0.1899, 0.5394, 0.1899, 0.5394, 0.1899, 0.5394, 0.1899, 0.5394, 0.1899, 0.5394, 0.1899, 0.5394, 0.1899, 0.5394, 0.1899, 0.5394, 0.1899, 0.5394, 0.1899, 0.5394, 0.1899, 0.5394, 0.1899, 0.5394, 0.1899, 0.5394, 0.1899, 0.5394, 0.1899, 0.5394, 0.1899, 0.5394, 0.1899, 0.5394, 0.1899, 0.5394, 0.1899, 0.5394, 0.1899, 0.5394, 0.1899, 0.5394, 0.1899, 0.5394, 0.1899, 0.5394, 0.1899, 0.5394, 0.1899, 0.5394, 0.1899, 0.5394, 0.1899, 0.5394, 0.1899, 0.5394, 0.1899, 0.5394, 0.1899, 0.5394, 0.1899, 0.5394, 0.1899, 0.5394, 0.1899, 0.5394, 0.1899, 0.5394, 0.1899, 0.5394, 0.1899, 0.5394, 0.1899, 0.5394, 0.1899, 0.5394, 0.1899, 0.5394, 0.1899, 0.5394, 0.1899, 0.5394, 0.1899, 0.5394, 0.1899, 0.5394, 0.1899, 0.5394, 0.1899, 0.5394, 0.1899, 0.5394, 0.1899, 0.5394, 0.1899, 0.5394, 0.1899, 0.5394, 0.7362, 0.5049, 0.7362, 0.5049, 0.7362, 0.5049, 0.7362, 0.5049, 0.1899, 0.5394, 0.1899, 0.5394, 0.1899, 0.5394, 0.1899, 0.5394, 0.1899, 0.5394, 0.1899, 0.5394, 0.1899, 0.5394, 0.1899, 0.5394, 0.1899, 0.5394, 0.1899, 0.5394, 0.1899, 0.5394, 0.1899, 0.5394, 0.1899, 0.5394, 0.1899, 0.5394, 0.1899, 0.5394, 0.1899, 0.5394, 0.1899, 0.5394, 0.1899, 0.5394, 0.1899, 0.5394, 0.1899, 0.5394, 0.1899, 0.5394, 0.1899, 0.5394, 0.1899, 0.5394, 0.1899, 0.5394, 0.1899, 0.5394, 0.1899, 0.5394, 0.1899, 0.5394, 0.1899, 0.5394, 0.1899, 0.5394, 0.1899, 0.5394, 0.1899, 0.5394, 0.1899, 0.5394, 0.7362, 0.5049, 0.7362, 0.5049, 0.7362, 0.5049, 0.7362, 0.5049, 0.7362, 0.5049, 0.7362, 0.5049, 0.7362, 0.5049, 0.7362, 0.5049, 0.7362, 0.5049, 0.7362, 0.5049, 0.7362, 0.5049, 0.7362, 0.5049, 0.7362, 0.5049, 0.7362, 0.5049, 0.7362, 0.5049, 0.7362, 0.5049, 0.7362, 0.5049, 0.7362, 0.5049, 0.7362, 0.5049, 0.7362, 0.5049, 0.7362, 0.5049, 0.7362, 0.5049, 0.7362, 0.5049, 0.7362, 0.5049, 0.7362, 0.5049, 0.7362, 0.5049, 0.7362, 0.5049, 0.7362, 0.5049, 0.1899, 0.5394, 0.1899, 0.5394, 0.1899, 0.5394, 0.1899, 0.5394, 0.1899, 0.5394, 0.1899, 0.5394, 0.1899, 0.5394, 0.1899, 0.5394, 0.1899, 0.5394, 0.1899, 0.5394, 0.1899, 0.5394, 0.1899, 0.5394, 0.1899, 0.5394, 0.1899, 0.5394, 0.1899, 0.5394, 0.1899, 0.5394, 0.1899, 0.5394, 0.1899, 0.5394, 0.1899, 0.5394, 0.1899, 0.5394, 0.1899, 0.5394, 0.1899, 0.5394, 0.1899, 0.5394, 0.1899, 0.5394, 0.1899, 0.5394, 0.1899, 0.5394, 0.1899, 0.5394, 0.1899, 0.5394, 0.1899, 0.5394, 0.1899, 0.5394, 0.1899, 0.5394, 0.1899, 0.5394, 0.1899, 0.5394, 0.1899, 0.5394, 0.1899, 0.5394, 0.1899, 0.5394, 0.1899, 0.5394, 0.1899, 0.5394, 0.1899, 0.5394, 0.1899, 0.5394, 0.1899, 0.5394, 0.1899, 0.5394, 0.1899, 0.5394, 0.1899, 0.5394, 0.1899, 0.5394, 0.1899, 0.5394, 0.1899, 0.5394, 0.1899, 0.5394, 0.1899, 0.5394, 0.1899, 0.5394, 0.1899, 0.5394, 0.1899, 0.5394, 0.1899, 0.5394, 0.1899, 0.5394, 0.1899, 0.5394, 0.1899, 0.5394, 0.1899, 0.5394, 0.1899, 0.5394, 0.1899, 0.5394, 0.1899, 0.5394, 0.1899, 0.5394, 0.1899, 0.5394, 0.1899, 0.5394, 0.1899, 0.5394, 0.1899, 0.5394, 0.1899, 0.5394, 0.1899, 0.5394, 0.1899, 0.5394, 0.1899, 0.5394, 0.1899, 0.5394, 0.1899, 0.5394, 0.1899, 0.5394, 0.1899, 0.5394, 0.1899, 0.5394, 0.1899, 0.5394, 0.1899, 0.5394, 0.1899, 0.5394, 0.1899, 0.5394, 0.1899, 0.5394, 0.1899, 0.5394, 0.1899, 0.5394, 0.1899, 0.5394, 0.1899, 0.5394, 0.1899, 0.5394, 0.1899, 0.5394, 0.1899, 0.5394, 0.1899, 0.5394, 0.1899, 0.5394, 0.1899, 0.5394, 0.1899, 0.5394, 0.1899, 0.5394, 0.1899, 0.5394, 0.1899, 0.5394, 0.1899, 0.5394, 0.1899, 0.5394, 0.1899, 0.5394, 0.1899, 0.5394, 0.1899, 0.5394, 0.1899, 0.5394, 0.1899, 0.5394, 0.1899, 0.5394, 0.1899, 0.5394, 0.1899, 0.5394, 0.1899, 0.5394, 0.1899, 0.5394, 0.1899, 0.5394, 0.1899, 0.5394, 0.1899, 0.5394, 0.1899, 0.5394, 0.1899, 0.5394, 0.1899, 0.5394, 0.1899, 0.5394, 0.1899, 0.5394, 0.1899, 0.5394, 0.1899, 0.5394, 0.1899, 0.5394, 0.1899, 0.5394, 0.1899, 0.5394, 0.1899, 0.5394, 0.1899, 0.5394, 0.1899, 0.5394, 0.1899, 0.5394, 0.1899, 0.5394, 0.1899, 0.5394, 0.1899, 0.5394, 0.1899, 0.5394, 0.1899, 0.5394, 0.1899, 0.5394, 0.1899, 0.5394, 0.1899, 0.5394, 0.1899, 0.5394, 0.1899, 0.5394, 0.1899, 0.5394, 0.1899, 0.5394, 0.1899, 0.5394, 0.1899, 0.5394, 0.1899, 0.5394, 0.1899, 0.5394, 0.1899, 0.5394, 0.1899, 0.5394, 0.1899, 0.5394, 0.1899, 0.5394, 0.1899, 0.5394, 0.1899, 0.5394, 0.1899, 0.5394, 0.1899, 0.5394, 0.1899, 0.5394, 0.1899, 0.5394, 0.1899, 0.5394, 0.1899, 0.5394, 0.1899, 0.5394, 0.1899, 0.5394, 0.1899, 0.5394, 0.1899, 0.5394, 0.1899, 0.5394, 0.1899, 0.5394, 0.1899, 0.5394, 0.1899, 0.5394, 0.1899, 0.5394, 0.1899, 0.5394, 0.1899, 0.5394, 0.1899, 0.5394, 0.1899, 0.5394, 0.1899, 0.5394, 0.1899, 0.5394, 0.1899, 0.5394, 0.1899, 0.5394, 0.1899, 0.5394, 0.1899, 0.5394, 0.1899, 0.5394, 0.1899, 0.5394, 0.1899, 0.5394, 0.1899, 0.5394, 0.1899, 0.5394, 0.1899, 0.5394, 0.1899, 0.5394, 0.1899, 0.5394, 0.1899, 0.5394, 0.1899, 0.5394, 0.1899, 0.5394, 0.1899, 0.5394, 0.1899, 0.5394, 0.1899, 0.5394, 0.1899, 0.5394, 0.1899, 0.5394, 0.1899, 0.5394, 0.1899, 0.5394, 0.1899, 0.5394, 0.1899, 0.5394, 0.1899, 0.5394, 0.1899, 0.5394, 0.1899, 0.5394, 0.1899, 0.5394, 0.1899, 0.5394, 0.1899, 0.5394, 0.1899, 0.5394, 0.1899, 0.5394, 0.1899, 0.5394, 0.1899, 0.5394, 0.1899, 0.5394, 0.1899, 0.5394, 0.1899, 0.5394, 0.1899, 0.5394, 0.1899, 0.5394, 0.1899, 0.5394, 0.1899, 0.5394, 0.1899, 0.5394, 0.1899, 0.5394, 0.1899, 0.5394, 0.1899, 0.5394, 0.1899, 0.5394, 0.1899, 0.5394, 0.1899, 0.5394, 0.1899, 0.5394, 0.1899, 0.5394, 0.1899, 0.5394, 0.1899, 0.5394, 0.1899, 0.5394, 0.1899, 0.5394, 0.1899, 0.5394, 0.1899, 0.5394, 0.1899, 0.5394, 0.1899, 0.5394, 0.1899, 0.5394, 0.1899, 0.5394, 0.1899, 0.5394, 0.1899, 0.5394, 0.1899, 0.5394, 0.1899, 0.5394, 0.1899, 0.5394, 0.1899, 0.5394, 0.1899, 0.5394, 0.1899, 0.5394, 0.1899, 0.5394, 0.1899, 0.5394, 0.1899, 0.5394, 0.1899, 0.5394, 0.1899, 0.5394, 0.1899, 0.5394, 0.1899, 0.5394, 0.1899, 0.5394, 0.1899, 0.5394, 0.1899, 0.5394, 0.1899, 0.5394, 0.1899, 0.5394, 0.1899, 0.5394, 0.1899, 0.5394, 0.1899, 0.5394, 0.1899, 0.5394, 0.1899, 0.5394, 0.1899, 0.5394, 0.1899, 0.5394, 0.1899, 0.5394, 0.1899, 0.5394, 0.1899, 0.5394, 0.1899, 0.5394, 0.1899, 0.5394, 0.1899, 0.5394, 0.1899, 0.5394, 0.1899, 0.5394, 0.1899, 0.5394, 0.1899, 0.5394, 0.1899, 0.5394, 0.1899, 0.5394, 0.1899, 0.5394, 0.1899, 0.5394, 0.1899, 0.5394, 0.1899, 0.5394, 0.1899, 0.5394, 0.1899, 0.5394, 0.1899, 0.5394, 0.1899, 0.5394, 0.1899, 0.5394, 0.1899, 0.5394, 0.1899, 0.5394, 0.1899, 0.5394, 0.1899, 0.5394, 0.1899, 0.5394, 0.1899, 0.5394, 0.1899, 0.5394, 0.1899, 0.5394, 0.1899, 0.5394, 0.1899, 0.5394, 0.1899, 0.5394, 0.1899, 0.5394, 0.1899, 0.5394, 0.1899, 0.5394, 0.1899, 0.5394, 0.1899, 0.5394, 0.1899, 0.5394, 0.1899, 0.5394, 0.1899, 0.5394, 0.1899, 0.5394, 0.1899, 0.5394, 0.1899, 0.5394, 0.1899, 0.5394, 0.1899, 0.5394, 0.1899, 0.5394, 0.1899, 0.5394, 0.1899, 0.5394, 0.1899, 0.5394, 0.1899, 0.5394, 0.1899, 0.5394, 0.1899, 0.5394, 0.1899, 0.5394, 0.1899, 0.5394, 0.1899, 0.5394, 0.1899, 0.5394, 0.1899, 0.5394, 0.1899, 0.5394, 0.1899, 0.5394, 0.1899, 0.5394, 0.1899, 0.5394, 0.1899, 0.5394, 0.1899, 0.5394, 0.1899, 0.5394, 0.1899, 0.5394, 0.1899, 0.5394, 0.1899, 0.5394, 0.1899, 0.5394, 0.1899, 0.5394, 0.1899, 0.5394, 0.1899, 0.5394, 0.1899, 0.5394, 0.1899, 0.5394, 0.1899, 0.5394, 0.1899, 0.5394, 0.1899, 0.5394, 0.1899, 0.5394, 0.1899, 0.5394, 0.1899, 0.5394, 0.1899, 0.5394, 0.1899, 0.5394, 0.1899, 0.5394, 0.1899, 0.5394, 0.1899, 0.5394, 0.1899, 0.5394, 0.1899, 0.5394, 0.1899, 0.5394, 0.1899, 0.5394, 0.1899, 0.5394, 0.1899, 0.5394, 0.1899, 0.5394, 0.1899, 0.5394, 0.1899, 0.5394, 0.1899, 0.5394, 0.1899, 0.5394, 0.1899, 0.5394, 0.1899, 0.5394, 0.1899, 0.5394, 0.1899, 0.5394, 0.1899, 0.5394, 0.1899, 0.5394, 0.1899, 0.5394, 0.1899, 0.5394, 0.1899, 0.5394, 0.1899, 0.5394, 0.1899, 0.5394, 0.1899, 0.5394, 0.1899, 0.5394, 0.1899, 0.5394, 0.1899, 0.5394, 0.1899, 0.5394, 0.1899, 0.5394, 0.1899, 0.5394, 0.1899, 0.5394, 0.1899, 0.5394, 0.1899, 0.5394, 0.1899, 0.5394, 0.1899, 0.5394, 0.1899, 0.5394, 0.1899, 0.5394, 0.1899, 0.5394, 0.1899, 0.5394, 0.1899, 0.5394, 0.1899, 0.5394, 0.1899, 0.5394, 0.1899, 0.5394, 0.1899, 0.5394, 0.1899, 0.5394, 0.1899, 0.5394, 0.1899, 0.5394, 0.1899, 0.5394, 0.1899, 0.5394, 0.1899, 0.5394, 0.1899, 0.5394, 0.1899, 0.5394, 0.1899, 0.5394, 0.1899, 0.5394, 0.1899, 0.5394, 0.1899, 0.5394, 0.1899, 0.5394, 0.1899, 0.5394, 0.1899, 0.5394, 0.1899, 0.5394, 0.1899, 0.5394, 0.1899, 0.5394, 0.1899, 0.5394, 0.1899, 0.5394, 0.1899, 0.5394, 0.1899, 0.5394, 0.1899, 0.5394, 0.1899, 0.5394, 0.1899, 0.5394, 0.1899, 0.5394, 0.1899, 0.5394, 0.1899, 0.5394, 0.1899, 0.5394, 0.1899, 0.5394, 0.1899, 0.5394, 0.1899, 0.5394, 0.1899, 0.5394, 0.1899, 0.5394, 0.1899, 0.5394, 0.1899, 0.5394, 0.1899, 0.5394, 0.1899, 0.5394, 0.1899, 0.5394, 0.1899, 0.5394, 0.1899, 0.5394, 0.1899, 0.5394, 0.1899, 0.5394, 0.1899, 0.5394, 0.1899, 0.5394, 0.1899, 0.5394, 0.1899, 0.5394, 0.1899, 0.5394, 0.1899, 0.5394, 0.1899, 0.5394, 0.1899, 0.5394, 0.1899, 0.5394, 0.1899, 0.5394, 0.1899, 0.5394, 0.1899, 0.5394, 0.1899, 0.5394, 0.1899, 0.5394, 0.1899, 0.5394, 0.1899, 0.5394, 0.1899, 0.5394, 0.1899, 0.5394, 0.1899, 0.5394, 0.1899, 0.5394, 0.1899, 0.5394, 0.1899, 0.5394])
me_torus.use_remesh_preserve_volume = False
me_torus.use_remesh_preserve_attributes = False
me_torus.use_mirror_vertex_groups = False
me_torus.update()
me_cylinder_001 = bpy.data.meshes.new('Cylinder.001')
me_cylinder_001.from_pydata([(2.575e-10, 0.07387, -0.2998), (2.575e-10, 0.07387, 0.4879), (0.06397, 0.03693, -0.2998), (0.06397, 0.03693, 0.4879), (0.06397, -0.03693, -0.2998), (0.06397, -0.03693, 0.4879), (-6.2e-09, -0.07387, -0.2998), (-6.2e-09, -0.07387, 0.4879), (-0.06397, -0.03693, -0.2998), (-0.06397, -0.03693, 0.4879), (-0.06397, 0.03693, -0.2998), (-0.06397, 0.03693, 0.4879), (2.575e-10, 0.07387, 0.2928), (2.575e-10, 0.05263, 0.3337), (2.575e-10, 0.05263, 0.372), (2.575e-10, 0.07387, 0.4129), (0.06397, 0.03693, 0.4129), (0.04558, 0.02632, 0.372), (0.04558, 0.02632, 0.3337), (0.06397, 0.03693, 0.2928), (0.06397, -0.03693, 0.4129), (0.04558, -0.02632, 0.372), (0.04558, -0.02632, 0.3337), (0.06397, -0.03693, 0.2928), (-6.2e-09, -0.07387, 0.4129), (-4.344e-09, -0.05263, 0.372), (-4.344e-09, -0.05263, 0.3337), (-6.2e-09, -0.07387, 0.2928), (-0.06397, -0.03693, 0.4129), (-0.04558, -0.02632, 0.372), (-0.04558, -0.02632, 0.3337), (-0.06397, -0.03693, 0.2928), (-0.06397, 0.03693, 0.4129), (-0.04558, 0.02632, 0.372), (-0.04558, 0.02632, 0.3337), (-0.06397, 0.03693, 0.2928), (2.575e-10, 0.05475, 0.5152), (0.04742, 0.02738, 0.5152), (0.04742, -0.02738, 0.5152), (-4.529e-09, -0.05475, 0.5152), (-0.04742, -0.02738, 0.5152), (-0.04742, 0.02738, 0.5152), (0.06397, 0.03693, 0.1457), (0.07626, 0.04403, 0.1343), (0.07626, 0.04403, 0.08886), (0.06397, 0.03693, 0.07745), (0.06397, -0.03693, 0.1457), (0.07626, -0.04403, 0.1343), (0.07626, -0.04403, 0.08886), (0.06397, -0.03693, 0.07745), (-6.2e-09, -0.07387, 0.1457), (-7.399e-09, -0.08806, 0.1343), (-7.399e-09, -0.08806, 0.08886), (-6.2e-09, -0.07387, 0.07745), (-0.06397, -0.03693, 0.1457), (-0.07626, -0.04403, 0.1343), (-0.07626, -0.04403, 0.08886), (-0.06397, -0.03693, 0.07745), (-0.06397, 0.03693, 0.1457), (-0.07626, 0.04403, 0.1343), (-0.07626, 0.04403, 0.08886), (-0.06397, 0.03693, 0.07745), (2.575e-10, 0.07387, 0.07745), (2.987e-10, 0.08806, 0.08886), (2.987e-10, 0.08806, 0.1343), (2.575e-10, 0.07387, 0.1457)], [], [(15, 1, 3, 16), (16, 3, 5, 20), (20, 5, 7, 24), (24, 7, 9, 28), (9, 7, 39, 40), (32, 11, 1, 15), (28, 9, 11, 32), (54, 31, 35, 58), (31, 30, 34, 35), (30, 29, 33, 34), (29, 28, 32, 33), (58, 35, 12, 65), (35, 34, 13, 12), (34, 33, 14, 13), (33, 32, 15, 14), (50, 27, 31, 54), (27, 26, 30, 31), (26, 25, 29, 30), (25, 24, 28, 29), (46, 23, 27, 50), (23, 22, 26, 27), (22, 21, 25, 26), (21, 20, 24, 25), (42, 19, 23, 46), (19, 18, 22, 23), (18, 17, 21, 22), (17, 16, 20, 21), (65, 12, 19, 42), (12, 13, 18, 19), (13, 14, 17, 18), (14, 15, 16, 17), (37, 36, 41, 40, 39, 38), (5, 3, 37, 38), (11, 9, 40, 41), (3, 1, 36, 37), (7, 5, 38, 39), (1, 11, 41, 36), (0, 62, 45, 2), (62, 63, 44, 45), (63, 64, 43, 44), (64, 65, 42, 43), (2, 45, 49, 4), (45, 44, 48, 49), (44, 43, 47, 48), (43, 42, 46, 47), (4, 49, 53, 6), (49, 48, 52, 53), (48, 47, 51, 52), (47, 46, 50, 51), (6, 53, 57, 8), (53, 52, 56, 57), (52, 51, 55, 56), (51, 50, 54, 55), (10, 61, 62, 0), (61, 60, 63, 62), (60, 59, 64, 63), (59, 58, 65, 64), (8, 57, 61, 10), (57, 56, 60, 61), (56, 55, 59, 60), (55, 54, 58, 59)])
_uv = me_cylinder_001.uv_layers.new(name='UVMap')
_uv.uv.foreach_set('vector', [0.1506, 0.5541, 0.1506, 0.5541, 0.1506, 0.5541, 0.1506, 0.5541, 0.1506, 0.5541, 0.1506, 0.5541, 0.1506, 0.5541, 0.1506, 0.5541, 0.1506, 0.5541, 0.1506, 0.5541, 0.1506, 0.5541, 0.1506, 0.5541, 0.1506, 0.5541, 0.1506, 0.5541, 0.1506, 0.5541, 0.1506, 0.5541, 0.1506, 0.5541, 0.1506, 0.5541, 0.1506, 0.5541, 0.1506, 0.5541, 0.1506, 0.5541, 0.1506, 0.5541, 0.1506, 0.5541, 0.1506, 0.5541, 0.1506, 0.5541, 0.1506, 0.5541, 0.1506, 0.5541, 0.1506, 0.5541, 0.1506, 0.5541, 0.1506, 0.5541, 0.1506, 0.5541, 0.1506, 0.5541, 0.1506, 0.5541, 0.1506, 0.5541, 0.1506, 0.5541, 0.1506, 0.5541, 0.8593, 0.5295, 0.8593, 0.5295, 0.8593, 0.5295, 0.8593, 0.5295, 0.1506, 0.5541, 0.1506, 0.5541, 0.1506, 0.5541, 0.1506, 0.5541, 0.1506, 0.5541, 0.1506, 0.5541, 0.1506, 0.5541, 0.1506, 0.5541, 0.1506, 0.5541, 0.1506, 0.5541, 0.1506, 0.5541, 0.1506, 0.5541, 0.8593, 0.5295, 0.8593, 0.5295, 0.8593, 0.5295, 0.8593, 0.5295, 0.1506, 0.5541, 0.1506, 0.5541, 0.1506, 0.5541, 0.1506, 0.5541, 0.1506, 0.5541, 0.1506, 0.5541, 0.1506, 0.5541, 0.1506, 0.5541, 0.1506, 0.5541, 0.1506, 0.5541, 0.1506, 0.5541, 0.1506, 0.5541, 0.8593, 0.5295, 0.8593, 0.5295, 0.8593, 0.5295, 0.8593, 0.5295, 0.1506, 0.5541, 0.1506, 0.5541, 0.1506, 0.5541, 0.1506, 0.5541, 0.1506, 0.5541, 0.1506, 0.5541, 0.1506, 0.5541, 0.1506, 0.5541, 0.1506, 0.5541, 0.1506, 0.5541, 0.1506, 0.5541, 0.1506, 0.5541, 0.8593, 0.5295, 0.8593, 0.5295, 0.8593, 0.5295, 0.8593, 0.5295, 0.1506, 0.5541, 0.1506, 0.5541, 0.1506, 0.5541, 0.1506, 0.5541, 0.1506, 0.5541, 0.1506, 0.5541, 0.1506, 0.5541, 0.1506, 0.5541, 0.1506, 0.5541, 0.1506, 0.5541, 0.1506, 0.5541, 0.1506, 0.5541, 0.8593, 0.5295, 0.8593, 0.5295, 0.8593, 0.5295, 0.8593, 0.5295, 0.1506, 0.5541, 0.1506, 0.5541, 0.1506, 0.5541, 0.1506, 0.5541, 0.1506, 0.5541, 0.1506, 0.5541, 0.1506, 0.5541, 0.1506, 0.5541, 0.1506, 0.5541, 0.1506, 0.5541, 0.1506, 0.5541, 0.1506, 0.5541, 0.8593, 0.5295, 0.8593, 0.5295, 0.8593, 0.5295, 0.8593, 0.5295, 0.1506, 0.5541, 0.1506, 0.5541, 0.1506, 0.5541, 0.1506, 0.5541, 0.1506, 0.5541, 0.1506, 0.5541, 0.1506, 0.5541, 0.1506, 0.5541, 0.1506, 0.5541, 0.1506, 0.5541, 0.1506, 0.5541, 0.1506, 0.5541, 0.1506, 0.5541, 0.1506, 0.5541, 0.1506, 0.5541, 0.1506, 0.5541, 0.1506, 0.5541, 0.1506, 0.5541, 0.1506, 0.5541, 0.1506, 0.5541, 0.1506, 0.5541, 0.1506, 0.5541, 0.1506, 0.5541, 0.1506, 0.5541, 0.1506, 0.5541, 0.1506, 0.5541, 0.1506, 0.5541, 0.1506, 0.5541, 0.1506, 0.5541, 0.1506, 0.5541, 0.1506, 0.5541, 0.1506, 0.5541, 0.1506, 0.5541, 0.1506, 0.5541, 0.1506, 0.5541, 0.1506, 0.5541, 0.1506, 0.5541, 0.1506, 0.5541, 0.1506, 0.5541, 0.1506, 0.5541, 0.1506, 0.5541, 0.1506, 0.5541, 0.1506, 0.5541, 0.1506, 0.5541, 0.1506, 0.5541, 0.1506, 0.5541, 0.1506, 0.5541, 0.1506, 0.5541, 0.1506, 0.5541, 0.1506, 0.5541, 0.1506, 0.5541, 0.1506, 0.5541, 0.1506, 0.5541, 0.1506, 0.5541, 0.1506, 0.5541, 0.1506, 0.5541, 0.1506, 0.5541, 0.1506, 0.5541, 0.1506, 0.5541, 0.1506, 0.5541, 0.1506, 0.5541, 0.1506, 0.5541, 0.1506, 0.5541, 0.1506, 0.5541, 0.1506, 0.5541, 0.1506, 0.5541, 0.1506, 0.5541, 0.1506, 0.5541, 0.1506, 0.5541, 0.1506, 0.5541, 0.1506, 0.5541, 0.1506, 0.5541, 0.1506, 0.5541, 0.1506, 0.5541, 0.1506, 0.5541, 0.1506, 0.5541, 0.1506, 0.5541, 0.1506, 0.5541, 0.1506, 0.5541, 0.1506, 0.5541, 0.1506, 0.5541, 0.1506, 0.5541, 0.1506, 0.5541, 0.1506, 0.5541, 0.1506, 0.5541, 0.1506, 0.5541, 0.1506, 0.5541, 0.1506, 0.5541, 0.1506, 0.5541, 0.1506, 0.5541, 0.1506, 0.5541, 0.1506, 0.5541, 0.1506, 0.5541, 0.1506, 0.5541, 0.1506, 0.5541, 0.1506, 0.5541, 0.1506, 0.5541, 0.1506, 0.5541, 0.1506, 0.5541, 0.1506, 0.5541, 0.1506, 0.5541, 0.1506, 0.5541, 0.1506, 0.5541, 0.1506, 0.5541, 0.1506, 0.5541, 0.1506, 0.5541, 0.1506, 0.5541, 0.1506, 0.5541, 0.1506, 0.5541, 0.1506, 0.5541, 0.1506, 0.5541, 0.1506, 0.5541, 0.1506, 0.5541, 0.1506, 0.5541, 0.1506, 0.5541, 0.1506, 0.5541, 0.1506, 0.5541, 0.1506, 0.5541, 0.1506, 0.5541, 0.1506, 0.5541, 0.1506, 0.5541, 0.1506, 0.5541, 0.1506, 0.5541, 0.1506, 0.5541, 0.1506, 0.5541, 0.1506, 0.5541])
me_cylinder_001.use_remesh_preserve_volume = False
me_cylinder_001.use_remesh_preserve_attributes = False
me_cylinder_001.use_mirror_vertex_groups = False
me_cylinder_001.update()

# ---- objects
ob_connector_detail = bpy.data.objects.new('connector_detail', me_cylinder)
ob_connector = bpy.data.objects.new('connector', me_cube)
ob_cpu = bpy.data.objects.new('cpu', me_torus)
ob_conduit = bpy.data.objects.new('conduit', me_cylinder_001)

# ---- transforms, parenting, visibility, modifiers, constraints
ob_connector_detail.location = (0.0, -5.0, 0.0)
ob_connector_detail.lineart.crease_threshold = 0.0
ob_connector.location = (0.0, -5.0, 0.0)
ob_connector.lineart.crease_threshold = 0.0
ob_cpu.location = (0.0, -2.0, 0.0)
ob_cpu.lineart.crease_threshold = 0.0
ob_conduit.location = (0.0, 0.0, 0.0)
ob_conduit.lineart.crease_threshold = 0.0

# ---- collection membership
col_collection_1.objects.link(ob_connector_detail)
col_collection_1.objects.link(ob_connector)
col_collection_1.objects.link(ob_cpu)
col_collection_1.objects.link(ob_conduit)

# ---- scene / render settings (as saved in the file)
scene.frame_start = 1; scene.frame_end = 250; scene.frame_set(46)
scene.render.engine = 'BLENDER_EEVEE_NEXT'
scene.render.resolution_percentage = 50
scene.render.dither_intensity = 0.0
scene.cycles.use_denoising = False
scene.cycles.samples = 10
scene.cycles.sampling_pattern = 'TABULATED_SOBOL'
scene.cycles.light_sampling_threshold = 0.0
scene.cycles.use_adaptive_sampling = False
scene.cycles.use_light_tree = False
scene.cycles.blur_glossy = 0.0
scene.cycles.pixel_filter_type = 'GAUSSIAN'
scene.cycles.sample_clamp_indirect = 0.0
scene.view_settings.view_transform = 'Standard'
bpy.context.view_layer.update()

# ---- added for rendering (the .blend has no active camera and no usable light): camera, sun
cam_auto = bpy.data.cameras.new('AutoCamera')
cam_auto.lens = 50.0
cam_auto.sensor_width = 36.0
cam_auto.clip_end = 1000.0
ob_auto_camera = bpy.data.objects.new('AutoCamera', cam_auto)
scene.collection.objects.link(ob_auto_camera)
ob_auto_camera.location = (5.66477, -9.5283, 4.58519)
ob_auto_camera.rotation_euler = (1.09748, -7.21219e-08, 0.694738)
scene.camera = ob_auto_camera
light_auto_sun = bpy.data.lights.new('AutoSun', 'SUN')
light_auto_sun.energy = 3.0
light_auto_sun.angle = 0.0523599
ob_auto_sun = bpy.data.objects.new('AutoSun', light_auto_sun)
scene.collection.objects.link(ob_auto_sun)
ob_auto_sun.rotation_euler = (0.872665, 0.174533, 0.523599)
bpy.context.view_layer.update()
